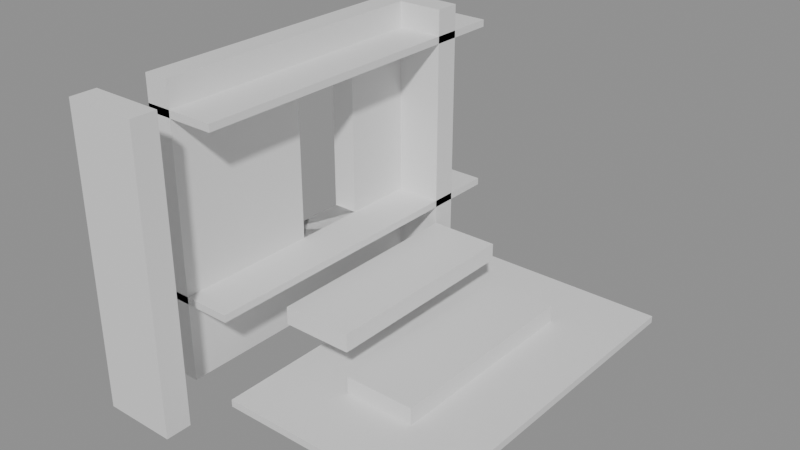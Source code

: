 # Source: building_lego.blend  (saved by Blender 5.0.119; exported with 4.5.12 LTS)
import bpy
from mathutils import Matrix  # noqa: F401  (used for matrix-valued properties, if any)

bpy.ops.wm.read_factory_settings(use_empty=True)
scene = bpy.context.scene
scene.name = 'Scene'

# ---- collections
col_01_paredes_externas = bpy.data.collections.new('01_Paredes_Externas'); scene.collection.children.link(col_01_paredes_externas)
col_03_pisos_escadas = bpy.data.collections.new('03_Pisos_Escadas'); scene.collection.children.link(col_03_pisos_escadas)

# ---- materials (node trees are filled in below, after node groups)
mat_mat_parede_externa = bpy.data.materials.new('Mat_Parede_Externa')
mat_mat_pisos = bpy.data.materials.new('Mat_Pisos')

# ---- material node trees
mat_mat_parede_externa.use_nodes = True; mat_mat_parede_externa.node_tree.nodes.clear()
_N = mat_mat_parede_externa.node_tree.nodes; _L = mat_mat_parede_externa.node_tree.links
n0 = _N.new('ShaderNodeBsdfPrincipled'); n0.name = 'BSDF - Pré-fundamentado'; n0.location = (-200, 100)
n1 = _N.new('ShaderNodeOutputMaterial'); n1.name = 'Saída de material'; n1.location = (200, 100)
_L.new(n0.outputs[0], n1.inputs[0])
n1.is_active_output = True
mat_mat_pisos.use_nodes = True; mat_mat_pisos.node_tree.nodes.clear()
_N = mat_mat_pisos.node_tree.nodes; _L = mat_mat_pisos.node_tree.links
n0 = _N.new('ShaderNodeBsdfPrincipled'); n0.name = 'BSDF - Pré-fundamentado'; n0.location = (-200, 100)
n1 = _N.new('ShaderNodeOutputMaterial'); n1.name = 'Saída de material'; n1.location = (200, 100)
_L.new(n0.outputs[0], n1.inputs[0])
n1.is_active_output = True

# ---- meshes
me_bloco_marble_wall_3632_3354_z8 = bpy.data.meshes.new('Bloco_marble_wall_3632_3354_z8')
me_bloco_marble_wall_3632_3354_z8.from_pydata([(-0.5, -0.175, -0.6), (0.5, -0.175, -0.6), (0.5, 0.175, -0.6), (-0.5, 0.175, -0.6), (-0.5, -0.175, 0.6), (0.5, -0.175, 0.6), (0.5, 0.175, 0.6), (-0.5, 0.175, 0.6)], [], [(0, 1, 2, 3), (4, 7, 6, 5), (0, 4, 5, 1), (2, 6, 7, 3), (0, 3, 7, 4), (1, 5, 6, 2)])
me_bloco_marble_wall_3632_3354_z8.materials.append(mat_mat_parede_externa)
me_bloco_marble_wall_3632_3354_z8.update()
me_bloco_marble_wall_3632_3354_z18 = bpy.data.meshes.new('Bloco_marble_wall_3632_3354_z18')
me_bloco_marble_wall_3632_3354_z18.from_pydata([(-0.5, -0.175, -1.2), (0.5, -0.175, -1.2), (0.5, 0.175, -1.2), (-0.5, 0.175, -1.2), (-0.5, -0.175, 1.2), (0.5, -0.175, 1.2), (0.5, 0.175, 1.2), (-0.5, 0.175, 1.2)], [], [(0, 1, 2, 3), (4, 7, 6, 5), (0, 4, 5, 1), (2, 6, 7, 3), (0, 3, 7, 4), (1, 5, 6, 2)])
me_bloco_marble_wall_3632_3354_z18.materials.append(mat_mat_parede_externa)
me_bloco_marble_wall_3632_3354_z18.update()
me_bloco_marble_wall_3632_3354_z38 = bpy.data.meshes.new('Bloco_marble_wall_3632_3354_z38')
me_bloco_marble_wall_3632_3354_z38.from_pydata([(-0.5, -0.175, -0.18), (0.5, -0.175, -0.18), (0.5, 0.175, -0.18), (-0.5, 0.175, -0.18), (-0.5, -0.175, 0.18), (0.5, -0.175, 0.18), (0.5, 0.175, 0.18), (-0.5, 0.175, 0.18)], [], [(0, 1, 2, 3), (4, 7, 6, 5), (0, 4, 5, 1), (2, 6, 7, 3), (0, 3, 7, 4), (1, 5, 6, 2)])
me_bloco_marble_wall_3632_3354_z38.materials.append(mat_mat_parede_externa)
me_bloco_marble_wall_3632_3354_z38.update()
me_bloco_marble_wall_3632_3359_z8 = bpy.data.meshes.new('Bloco_marble_wall_3632_3359_z8')
me_bloco_marble_wall_3632_3359_z8.from_pydata([(-0.5, -0.175, -0.6), (0.5, -0.175, -0.6), (0.5, 0.175, -0.6), (-0.5, 0.175, -0.6), (-0.5, -0.175, 0.6), (0.5, -0.175, 0.6), (0.5, 0.175, 0.6), (-0.5, 0.175, 0.6)], [], [(0, 1, 2, 3), (4, 7, 6, 5), (0, 4, 5, 1), (2, 6, 7, 3), (0, 3, 7, 4), (1, 5, 6, 2)])
me_bloco_marble_wall_3632_3359_z8.materials.append(mat_mat_parede_externa)
me_bloco_marble_wall_3632_3359_z8.update()
me_bloco_marble_wall_3632_3359_z18 = bpy.data.meshes.new('Bloco_marble_wall_3632_3359_z18')
me_bloco_marble_wall_3632_3359_z18.from_pydata([(-0.5, -0.175, -1.2), (0.5, -0.175, -1.2), (0.5, 0.175, -1.2), (-0.5, 0.175, -1.2), (-0.5, -0.175, 1.2), (0.5, -0.175, 1.2), (0.5, 0.175, 1.2), (-0.5, 0.175, 1.2)], [], [(0, 1, 2, 3), (4, 7, 6, 5), (0, 4, 5, 1), (2, 6, 7, 3), (0, 3, 7, 4), (1, 5, 6, 2)])
me_bloco_marble_wall_3632_3359_z18.materials.append(mat_mat_parede_externa)
me_bloco_marble_wall_3632_3359_z18.update()
me_bloco_marble_wall_3632_3359_z38 = bpy.data.meshes.new('Bloco_marble_wall_3632_3359_z38')
me_bloco_marble_wall_3632_3359_z38.from_pydata([(-0.5, -0.175, -0.18), (0.5, -0.175, -0.18), (0.5, 0.175, -0.18), (-0.5, 0.175, -0.18), (-0.5, -0.175, 0.18), (0.5, -0.175, 0.18), (0.5, 0.175, 0.18), (-0.5, 0.175, 0.18)], [], [(0, 1, 2, 3), (4, 7, 6, 5), (0, 4, 5, 1), (2, 6, 7, 3), (0, 3, 7, 4), (1, 5, 6, 2)])
me_bloco_marble_wall_3632_3359_z38.materials.append(mat_mat_parede_externa)
me_bloco_marble_wall_3632_3359_z38.update()
me_bloco_marble_wall_3632_3355_z8 = bpy.data.meshes.new('Bloco_marble_wall_3632_3355_z8')
me_bloco_marble_wall_3632_3355_z8.from_pydata([(-0.175, -0.5, -0.6), (0.175, -0.5, -0.6), (0.175, 0.5, -0.6), (-0.175, 0.5, -0.6), (-0.175, -0.5, 0.6), (0.175, -0.5, 0.6), (0.175, 0.5, 0.6), (-0.175, 0.5, 0.6)], [], [(0, 1, 2, 3), (4, 7, 6, 5), (0, 4, 5, 1), (2, 6, 7, 3), (0, 3, 7, 4), (1, 5, 6, 2)])
me_bloco_marble_wall_3632_3355_z8.materials.append(mat_mat_parede_externa)
me_bloco_marble_wall_3632_3355_z8.update()
me_bloco_marble_wall_3632_3355_z18 = bpy.data.meshes.new('Bloco_marble_wall_3632_3355_z18')
me_bloco_marble_wall_3632_3355_z18.from_pydata([(-0.175, -0.5, -1.2), (0.175, -0.5, -1.2), (0.175, 0.5, -1.2), (-0.175, 0.5, -1.2), (-0.175, -0.5, 1.2), (0.175, -0.5, 1.2), (0.175, 0.5, 1.2), (-0.175, 0.5, 1.2)], [], [(0, 1, 2, 3), (4, 7, 6, 5), (0, 4, 5, 1), (2, 6, 7, 3), (0, 3, 7, 4), (1, 5, 6, 2)])
me_bloco_marble_wall_3632_3355_z18.materials.append(mat_mat_parede_externa)
me_bloco_marble_wall_3632_3355_z18.update()
me_bloco_marble_wall_3632_3355_z38 = bpy.data.meshes.new('Bloco_marble_wall_3632_3355_z38')
me_bloco_marble_wall_3632_3355_z38.from_pydata([(-0.175, -0.5, -0.18), (0.175, -0.5, -0.18), (0.175, 0.5, -0.18), (-0.175, 0.5, -0.18), (-0.175, -0.5, 0.18), (0.175, -0.5, 0.18), (0.175, 0.5, 0.18), (-0.175, 0.5, 0.18)], [], [(0, 1, 2, 3), (4, 7, 6, 5), (0, 4, 5, 1), (2, 6, 7, 3), (0, 3, 7, 4), (1, 5, 6, 2)])
me_bloco_marble_wall_3632_3355_z38.materials.append(mat_mat_parede_externa)
me_bloco_marble_wall_3632_3355_z38.update()
me_bloco_marble_wall_3632_3356_z8 = bpy.data.meshes.new('Bloco_marble_wall_3632_3356_z8')
me_bloco_marble_wall_3632_3356_z8.from_pydata([(-0.175, -0.5, -0.6), (0.175, -0.5, -0.6), (0.175, 0.5, -0.6), (-0.175, 0.5, -0.6), (-0.175, -0.5, 0.6), (0.175, -0.5, 0.6), (0.175, 0.5, 0.6), (-0.175, 0.5, 0.6)], [], [(0, 1, 2, 3), (4, 7, 6, 5), (0, 4, 5, 1), (2, 6, 7, 3), (0, 3, 7, 4), (1, 5, 6, 2)])
me_bloco_marble_wall_3632_3356_z8.materials.append(mat_mat_parede_externa)
me_bloco_marble_wall_3632_3356_z8.update()
me_bloco_marble_arch_3632_3356_z18 = bpy.data.meshes.new('Bloco_marble_arch_3632_3356_z18')
me_bloco_marble_arch_3632_3356_z18.from_pydata([(-0.175, -0.5, -1.2), (0.175, -0.5, -1.2), (0.175, 0.5, -1.2), (-0.175, 0.5, -1.2), (-0.175, -0.5, 1.2), (0.175, -0.5, 1.2), (0.175, 0.5, 1.2), (-0.175, 0.5, 1.2)], [], [(0, 1, 2, 3), (4, 7, 6, 5), (0, 4, 5, 1), (2, 6, 7, 3), (0, 3, 7, 4), (1, 5, 6, 2)])
me_bloco_marble_arch_3632_3356_z18.materials.append(mat_mat_parede_externa)
me_bloco_marble_arch_3632_3356_z18.update()
me_bloco_marble_wall_3632_3356_z38 = bpy.data.meshes.new('Bloco_marble_wall_3632_3356_z38')
me_bloco_marble_wall_3632_3356_z38.from_pydata([(-0.175, -0.5, -0.18), (0.175, -0.5, -0.18), (0.175, 0.5, -0.18), (-0.175, 0.5, -0.18), (-0.175, -0.5, 0.18), (0.175, -0.5, 0.18), (0.175, 0.5, 0.18), (-0.175, 0.5, 0.18)], [], [(0, 1, 2, 3), (4, 7, 6, 5), (0, 4, 5, 1), (2, 6, 7, 3), (0, 3, 7, 4), (1, 5, 6, 2)])
me_bloco_marble_wall_3632_3356_z38.materials.append(mat_mat_parede_externa)
me_bloco_marble_wall_3632_3356_z38.update()
me_bloco_marble_wall_3632_3357_z8 = bpy.data.meshes.new('Bloco_marble_wall_3632_3357_z8')
me_bloco_marble_wall_3632_3357_z8.from_pydata([(-0.175, -0.5, -0.6), (0.175, -0.5, -0.6), (0.175, 0.5, -0.6), (-0.175, 0.5, -0.6), (-0.175, -0.5, 0.6), (0.175, -0.5, 0.6), (0.175, 0.5, 0.6), (-0.175, 0.5, 0.6)], [], [(0, 1, 2, 3), (4, 7, 6, 5), (0, 4, 5, 1), (2, 6, 7, 3), (0, 3, 7, 4), (1, 5, 6, 2)])
me_bloco_marble_wall_3632_3357_z8.materials.append(mat_mat_parede_externa)
me_bloco_marble_wall_3632_3357_z8.update()
me_bloco_marble_wall_3632_3357_z38 = bpy.data.meshes.new('Bloco_marble_wall_3632_3357_z38')
me_bloco_marble_wall_3632_3357_z38.from_pydata([(-0.175, -0.5, -0.18), (0.175, -0.5, -0.18), (0.175, 0.5, -0.18), (-0.175, 0.5, -0.18), (-0.175, -0.5, 0.18), (0.175, -0.5, 0.18), (0.175, 0.5, 0.18), (-0.175, 0.5, 0.18)], [], [(0, 1, 2, 3), (4, 7, 6, 5), (0, 4, 5, 1), (2, 6, 7, 3), (0, 3, 7, 4), (1, 5, 6, 2)])
me_bloco_marble_wall_3632_3357_z38.materials.append(mat_mat_parede_externa)
me_bloco_marble_wall_3632_3357_z38.update()
me_bloco_marble_wall_3632_3358_z8 = bpy.data.meshes.new('Bloco_marble_wall_3632_3358_z8')
me_bloco_marble_wall_3632_3358_z8.from_pydata([(-0.175, -0.5, -0.6), (0.175, -0.5, -0.6), (0.175, 0.5, -0.6), (-0.175, 0.5, -0.6), (-0.175, -0.5, 0.6), (0.175, -0.5, 0.6), (0.175, 0.5, 0.6), (-0.175, 0.5, 0.6)], [], [(0, 1, 2, 3), (4, 7, 6, 5), (0, 4, 5, 1), (2, 6, 7, 3), (0, 3, 7, 4), (1, 5, 6, 2)])
me_bloco_marble_wall_3632_3358_z8.materials.append(mat_mat_parede_externa)
me_bloco_marble_wall_3632_3358_z8.update()
me_bloco_marble_arch_3632_3358_z18 = bpy.data.meshes.new('Bloco_marble_arch_3632_3358_z18')
me_bloco_marble_arch_3632_3358_z18.from_pydata([(-0.175, -0.5, -1.2), (0.175, -0.5, -1.2), (0.175, 0.5, -1.2), (-0.175, 0.5, -1.2), (-0.175, -0.5, 1.2), (0.175, -0.5, 1.2), (0.175, 0.5, 1.2), (-0.175, 0.5, 1.2)], [], [(0, 1, 2, 3), (4, 7, 6, 5), (0, 4, 5, 1), (2, 6, 7, 3), (0, 3, 7, 4), (1, 5, 6, 2)])
me_bloco_marble_arch_3632_3358_z18.materials.append(mat_mat_parede_externa)
me_bloco_marble_arch_3632_3358_z18.update()
me_bloco_marble_wall_3632_3358_z38 = bpy.data.meshes.new('Bloco_marble_wall_3632_3358_z38')
me_bloco_marble_wall_3632_3358_z38.from_pydata([(-0.175, -0.5, -0.18), (0.175, -0.5, -0.18), (0.175, 0.5, -0.18), (-0.175, 0.5, -0.18), (-0.175, -0.5, 0.18), (0.175, -0.5, 0.18), (0.175, 0.5, 0.18), (-0.175, 0.5, 0.18)], [], [(0, 1, 2, 3), (4, 7, 6, 5), (0, 4, 5, 1), (2, 6, 7, 3), (0, 3, 7, 4), (1, 5, 6, 2)])
me_bloco_marble_wall_3632_3358_z38.materials.append(mat_mat_parede_externa)
me_bloco_marble_wall_3632_3358_z38.update()
me_piso_marble_roof_3632_3355_z38 = bpy.data.meshes.new('Piso_marble_roof_3632_3355_z38')
me_piso_marble_roof_3632_3355_z38.from_pydata([(-0.5, -0.5, -0.05), (0.5, -0.5, -0.05), (0.5, 0.5, -0.05), (-0.5, 0.5, -0.05), (-0.5, -0.5, 0.05), (0.5, -0.5, 0.05), (0.5, 0.5, 0.05), (-0.5, 0.5, 0.05)], [], [(0, 1, 2, 3), (4, 7, 6, 5), (0, 4, 5, 1), (2, 6, 7, 3), (0, 3, 7, 4), (1, 5, 6, 2)])
me_piso_marble_roof_3632_3355_z38.materials.append(mat_mat_pisos)
me_piso_marble_roof_3632_3355_z38.update()
me_piso_marble_floor_3632_3355_z18 = bpy.data.meshes.new('Piso_marble_floor_3632_3355_z18')
me_piso_marble_floor_3632_3355_z18.from_pydata([(-0.5, -0.5, -0.05), (0.5, -0.5, -0.05), (0.5, 0.5, -0.05), (-0.5, 0.5, -0.05), (-0.5, -0.5, 0.05), (0.5, -0.5, 0.05), (0.5, 0.5, 0.05), (-0.5, 0.5, 0.05)], [], [(0, 1, 2, 3), (4, 7, 6, 5), (0, 4, 5, 1), (2, 6, 7, 3), (0, 3, 7, 4), (1, 5, 6, 2)])
me_piso_marble_floor_3632_3355_z18.materials.append(mat_mat_pisos)
me_piso_marble_floor_3632_3355_z18.update()
me_piso_stone_pavers_dark_3633_3355_z8 = bpy.data.meshes.new('Piso_stone_pavers_dark_3633_3355_z8')
me_piso_stone_pavers_dark_3633_3355_z8.from_pydata([(-0.5, -0.5, -0.05), (0.5, -0.5, -0.05), (0.5, 0.5, -0.05), (-0.5, 0.5, -0.05), (-0.5, -0.5, 0.05), (0.5, -0.5, 0.05), (0.5, 0.5, 0.05), (-0.5, 0.5, 0.05)], [], [(0, 1, 2, 3), (4, 7, 6, 5), (0, 4, 5, 1), (2, 6, 7, 3), (0, 3, 7, 4), (1, 5, 6, 2)])
me_piso_stone_pavers_dark_3633_3355_z8.materials.append(mat_mat_pisos)
me_piso_stone_pavers_dark_3633_3355_z8.update()
me_piso_stone_pavers_dark_3634_3355_z8 = bpy.data.meshes.new('Piso_stone_pavers_dark_3634_3355_z8')
me_piso_stone_pavers_dark_3634_3355_z8.from_pydata([(-0.5, -0.5, -0.05), (0.5, -0.5, -0.05), (0.5, 0.5, -0.05), (-0.5, 0.5, -0.05), (-0.5, -0.5, 0.05), (0.5, -0.5, 0.05), (0.5, 0.5, 0.05), (-0.5, 0.5, 0.05)], [], [(0, 1, 2, 3), (4, 7, 6, 5), (0, 4, 5, 1), (2, 6, 7, 3), (0, 3, 7, 4), (1, 5, 6, 2)])
me_piso_stone_pavers_dark_3634_3355_z8.materials.append(mat_mat_pisos)
me_piso_stone_pavers_dark_3634_3355_z8.update()
me_piso_stone_pavers_dark_3635_3355_z8 = bpy.data.meshes.new('Piso_stone_pavers_dark_3635_3355_z8')
me_piso_stone_pavers_dark_3635_3355_z8.from_pydata([(-0.5, -0.5, -0.05), (0.5, -0.5, -0.05), (0.5, 0.5, -0.05), (-0.5, 0.5, -0.05), (-0.5, -0.5, 0.05), (0.5, -0.5, 0.05), (0.5, 0.5, 0.05), (-0.5, 0.5, 0.05)], [], [(0, 1, 2, 3), (4, 7, 6, 5), (0, 4, 5, 1), (2, 6, 7, 3), (0, 3, 7, 4), (1, 5, 6, 2)])
me_piso_stone_pavers_dark_3635_3355_z8.materials.append(mat_mat_pisos)
me_piso_stone_pavers_dark_3635_3355_z8.update()
me_piso_marble_roof_3632_3356_z38 = bpy.data.meshes.new('Piso_marble_roof_3632_3356_z38')
me_piso_marble_roof_3632_3356_z38.from_pydata([(-0.5, -0.5, -0.05), (0.5, -0.5, -0.05), (0.5, 0.5, -0.05), (-0.5, 0.5, -0.05), (-0.5, -0.5, 0.05), (0.5, -0.5, 0.05), (0.5, 0.5, 0.05), (-0.5, 0.5, 0.05)], [], [(0, 1, 2, 3), (4, 7, 6, 5), (0, 4, 5, 1), (2, 6, 7, 3), (0, 3, 7, 4), (1, 5, 6, 2)])
me_piso_marble_roof_3632_3356_z38.materials.append(mat_mat_pisos)
me_piso_marble_roof_3632_3356_z38.update()
me_piso_marble_floor_3632_3356_z18 = bpy.data.meshes.new('Piso_marble_floor_3632_3356_z18')
me_piso_marble_floor_3632_3356_z18.from_pydata([(-0.5, -0.5, -0.05), (0.5, -0.5, -0.05), (0.5, 0.5, -0.05), (-0.5, 0.5, -0.05), (-0.5, -0.5, 0.05), (0.5, -0.5, 0.05), (0.5, 0.5, 0.05), (-0.5, 0.5, 0.05)], [], [(0, 1, 2, 3), (4, 7, 6, 5), (0, 4, 5, 1), (2, 6, 7, 3), (0, 3, 7, 4), (1, 5, 6, 2)])
me_piso_marble_floor_3632_3356_z18.materials.append(mat_mat_pisos)
me_piso_marble_floor_3632_3356_z18.update()
me_piso_marble_3633_3356_z8 = bpy.data.meshes.new('Piso_marble_3633_3356_z8')
me_piso_marble_3633_3356_z8.from_pydata([(-0.5, -0.5, -0.05), (0.5, -0.5, -0.05), (0.5, 0.5, -0.05), (-0.5, 0.5, -0.05), (-0.5, -0.5, 0.05), (0.5, -0.5, 0.05), (0.5, 0.5, 0.05), (-0.5, 0.5, 0.05)], [], [(0, 1, 2, 3), (4, 7, 6, 5), (0, 4, 5, 1), (2, 6, 7, 3), (0, 3, 7, 4), (1, 5, 6, 2)])
me_piso_marble_3633_3356_z8.materials.append(mat_mat_pisos)
me_piso_marble_3633_3356_z8.update()
me_piso_stone_pavers_dark_3635_3356_z8 = bpy.data.meshes.new('Piso_stone_pavers_dark_3635_3356_z8')
me_piso_stone_pavers_dark_3635_3356_z8.from_pydata([(-0.5, -0.5, -0.05), (0.5, -0.5, -0.05), (0.5, 0.5, -0.05), (-0.5, 0.5, -0.05), (-0.5, -0.5, 0.05), (0.5, -0.5, 0.05), (0.5, 0.5, 0.05), (-0.5, 0.5, 0.05)], [], [(0, 1, 2, 3), (4, 7, 6, 5), (0, 4, 5, 1), (2, 6, 7, 3), (0, 3, 7, 4), (1, 5, 6, 2)])
me_piso_stone_pavers_dark_3635_3356_z8.materials.append(mat_mat_pisos)
me_piso_stone_pavers_dark_3635_3356_z8.update()
me_piso_marble_roof_3632_3357_z38 = bpy.data.meshes.new('Piso_marble_roof_3632_3357_z38')
me_piso_marble_roof_3632_3357_z38.from_pydata([(-0.5, -0.5, -0.05), (0.5, -0.5, -0.05), (0.5, 0.5, -0.05), (-0.5, 0.5, -0.05), (-0.5, -0.5, 0.05), (0.5, -0.5, 0.05), (0.5, 0.5, 0.05), (-0.5, 0.5, 0.05)], [], [(0, 1, 2, 3), (4, 7, 6, 5), (0, 4, 5, 1), (2, 6, 7, 3), (0, 3, 7, 4), (1, 5, 6, 2)])
me_piso_marble_roof_3632_3357_z38.materials.append(mat_mat_pisos)
me_piso_marble_roof_3632_3357_z38.update()
me_piso_marble_floor_3632_3357_z18 = bpy.data.meshes.new('Piso_marble_floor_3632_3357_z18')
me_piso_marble_floor_3632_3357_z18.from_pydata([(-0.5, -0.5, -0.05), (0.5, -0.5, -0.05), (0.5, 0.5, -0.05), (-0.5, 0.5, -0.05), (-0.5, -0.5, 0.05), (0.5, -0.5, 0.05), (0.5, 0.5, 0.05), (-0.5, 0.5, 0.05)], [], [(0, 1, 2, 3), (4, 7, 6, 5), (0, 4, 5, 1), (2, 6, 7, 3), (0, 3, 7, 4), (1, 5, 6, 2)])
me_piso_marble_floor_3632_3357_z18.materials.append(mat_mat_pisos)
me_piso_marble_floor_3632_3357_z18.update()
me_piso_marble_3633_3357_z8 = bpy.data.meshes.new('Piso_marble_3633_3357_z8')
me_piso_marble_3633_3357_z8.from_pydata([(-0.5, -0.5, -0.05), (0.5, -0.5, -0.05), (0.5, 0.5, -0.05), (-0.5, 0.5, -0.05), (-0.5, -0.5, 0.05), (0.5, -0.5, 0.05), (0.5, 0.5, 0.05), (-0.5, 0.5, 0.05)], [], [(0, 1, 2, 3), (4, 7, 6, 5), (0, 4, 5, 1), (2, 6, 7, 3), (0, 3, 7, 4), (1, 5, 6, 2)])
me_piso_marble_3633_3357_z8.materials.append(mat_mat_pisos)
me_piso_marble_3633_3357_z8.update()
me_piso_stone_pavers_dark_3635_3357_z8 = bpy.data.meshes.new('Piso_stone_pavers_dark_3635_3357_z8')
me_piso_stone_pavers_dark_3635_3357_z8.from_pydata([(-0.5, -0.5, -0.05), (0.5, -0.5, -0.05), (0.5, 0.5, -0.05), (-0.5, 0.5, -0.05), (-0.5, -0.5, 0.05), (0.5, -0.5, 0.05), (0.5, 0.5, 0.05), (-0.5, 0.5, 0.05)], [], [(0, 1, 2, 3), (4, 7, 6, 5), (0, 4, 5, 1), (2, 6, 7, 3), (0, 3, 7, 4), (1, 5, 6, 2)])
me_piso_stone_pavers_dark_3635_3357_z8.materials.append(mat_mat_pisos)
me_piso_stone_pavers_dark_3635_3357_z8.update()
me_piso_marble_roof_3632_3358_z38 = bpy.data.meshes.new('Piso_marble_roof_3632_3358_z38')
me_piso_marble_roof_3632_3358_z38.from_pydata([(-0.5, -0.5, -0.05), (0.5, -0.5, -0.05), (0.5, 0.5, -0.05), (-0.5, 0.5, -0.05), (-0.5, -0.5, 0.05), (0.5, -0.5, 0.05), (0.5, 0.5, 0.05), (-0.5, 0.5, 0.05)], [], [(0, 1, 2, 3), (4, 7, 6, 5), (0, 4, 5, 1), (2, 6, 7, 3), (0, 3, 7, 4), (1, 5, 6, 2)])
me_piso_marble_roof_3632_3358_z38.materials.append(mat_mat_pisos)
me_piso_marble_roof_3632_3358_z38.update()
me_piso_marble_floor_3632_3358_z18 = bpy.data.meshes.new('Piso_marble_floor_3632_3358_z18')
me_piso_marble_floor_3632_3358_z18.from_pydata([(-0.5, -0.5, -0.05), (0.5, -0.5, -0.05), (0.5, 0.5, -0.05), (-0.5, 0.5, -0.05), (-0.5, -0.5, 0.05), (0.5, -0.5, 0.05), (0.5, 0.5, 0.05), (-0.5, 0.5, 0.05)], [], [(0, 1, 2, 3), (4, 7, 6, 5), (0, 4, 5, 1), (2, 6, 7, 3), (0, 3, 7, 4), (1, 5, 6, 2)])
me_piso_marble_floor_3632_3358_z18.materials.append(mat_mat_pisos)
me_piso_marble_floor_3632_3358_z18.update()
me_piso_marble_3633_3358_z8 = bpy.data.meshes.new('Piso_marble_3633_3358_z8')
me_piso_marble_3633_3358_z8.from_pydata([(-0.5, -0.5, -0.05), (0.5, -0.5, -0.05), (0.5, 0.5, -0.05), (-0.5, 0.5, -0.05), (-0.5, -0.5, 0.05), (0.5, -0.5, 0.05), (0.5, 0.5, 0.05), (-0.5, 0.5, 0.05)], [], [(0, 1, 2, 3), (4, 7, 6, 5), (0, 4, 5, 1), (2, 6, 7, 3), (0, 3, 7, 4), (1, 5, 6, 2)])
me_piso_marble_3633_3358_z8.materials.append(mat_mat_pisos)
me_piso_marble_3633_3358_z8.update()
me_piso_stone_pavers_dark_3635_3358_z8 = bpy.data.meshes.new('Piso_stone_pavers_dark_3635_3358_z8')
me_piso_stone_pavers_dark_3635_3358_z8.from_pydata([(-0.5, -0.5, -0.05), (0.5, -0.5, -0.05), (0.5, 0.5, -0.05), (-0.5, 0.5, -0.05), (-0.5, -0.5, 0.05), (0.5, -0.5, 0.05), (0.5, 0.5, 0.05), (-0.5, 0.5, 0.05)], [], [(0, 1, 2, 3), (4, 7, 6, 5), (0, 4, 5, 1), (2, 6, 7, 3), (0, 3, 7, 4), (1, 5, 6, 2)])
me_piso_stone_pavers_dark_3635_3358_z8.materials.append(mat_mat_pisos)
me_piso_stone_pavers_dark_3635_3358_z8.update()
me_piso_marble_roof_3632_3359_z38 = bpy.data.meshes.new('Piso_marble_roof_3632_3359_z38')
me_piso_marble_roof_3632_3359_z38.from_pydata([(-0.5, -0.5, -0.05), (0.5, -0.5, -0.05), (0.5, 0.5, -0.05), (-0.5, 0.5, -0.05), (-0.5, -0.5, 0.05), (0.5, -0.5, 0.05), (0.5, 0.5, 0.05), (-0.5, 0.5, 0.05)], [], [(0, 1, 2, 3), (4, 7, 6, 5), (0, 4, 5, 1), (2, 6, 7, 3), (0, 3, 7, 4), (1, 5, 6, 2)])
me_piso_marble_roof_3632_3359_z38.materials.append(mat_mat_pisos)
me_piso_marble_roof_3632_3359_z38.update()
me_piso_marble_floor_3632_3359_z18 = bpy.data.meshes.new('Piso_marble_floor_3632_3359_z18')
me_piso_marble_floor_3632_3359_z18.from_pydata([(-0.5, -0.5, -0.05), (0.5, -0.5, -0.05), (0.5, 0.5, -0.05), (-0.5, 0.5, -0.05), (-0.5, -0.5, 0.05), (0.5, -0.5, 0.05), (0.5, 0.5, 0.05), (-0.5, 0.5, 0.05)], [], [(0, 1, 2, 3), (4, 7, 6, 5), (0, 4, 5, 1), (2, 6, 7, 3), (0, 3, 7, 4), (1, 5, 6, 2)])
me_piso_marble_floor_3632_3359_z18.materials.append(mat_mat_pisos)
me_piso_marble_floor_3632_3359_z18.update()
me_piso_stone_pavers_dark_3633_3359_z8 = bpy.data.meshes.new('Piso_stone_pavers_dark_3633_3359_z8')
me_piso_stone_pavers_dark_3633_3359_z8.from_pydata([(-0.5, -0.5, -0.05), (0.5, -0.5, -0.05), (0.5, 0.5, -0.05), (-0.5, 0.5, -0.05), (-0.5, -0.5, 0.05), (0.5, -0.5, 0.05), (0.5, 0.5, 0.05), (-0.5, 0.5, 0.05)], [], [(0, 1, 2, 3), (4, 7, 6, 5), (0, 4, 5, 1), (2, 6, 7, 3), (0, 3, 7, 4), (1, 5, 6, 2)])
me_piso_stone_pavers_dark_3633_3359_z8.materials.append(mat_mat_pisos)
me_piso_stone_pavers_dark_3633_3359_z8.update()
me_piso_stone_pavers_dark_3634_3359_z8 = bpy.data.meshes.new('Piso_stone_pavers_dark_3634_3359_z8')
me_piso_stone_pavers_dark_3634_3359_z8.from_pydata([(-0.5, -0.5, -0.05), (0.5, -0.5, -0.05), (0.5, 0.5, -0.05), (-0.5, 0.5, -0.05), (-0.5, -0.5, 0.05), (0.5, -0.5, 0.05), (0.5, 0.5, 0.05), (-0.5, 0.5, 0.05)], [], [(0, 1, 2, 3), (4, 7, 6, 5), (0, 4, 5, 1), (2, 6, 7, 3), (0, 3, 7, 4), (1, 5, 6, 2)])
me_piso_stone_pavers_dark_3634_3359_z8.materials.append(mat_mat_pisos)
me_piso_stone_pavers_dark_3634_3359_z8.update()
me_piso_stone_pavers_dark_3635_3359_z8 = bpy.data.meshes.new('Piso_stone_pavers_dark_3635_3359_z8')
me_piso_stone_pavers_dark_3635_3359_z8.from_pydata([(-0.5, -0.5, -0.05), (0.5, -0.5, -0.05), (0.5, 0.5, -0.05), (-0.5, 0.5, -0.05), (-0.5, -0.5, 0.05), (0.5, -0.5, 0.05), (0.5, 0.5, 0.05), (-0.5, 0.5, 0.05)], [], [(0, 1, 2, 3), (4, 7, 6, 5), (0, 4, 5, 1), (2, 6, 7, 3), (0, 3, 7, 4), (1, 5, 6, 2)])
me_piso_stone_pavers_dark_3635_3359_z8.materials.append(mat_mat_pisos)
me_piso_stone_pavers_dark_3635_3359_z8.update()
me_degrau_3633_3356_z13 = bpy.data.meshes.new('Degrau_3633_3356_z13')
me_degrau_3633_3356_z13.from_pydata([(-0.5, -0.5, -0.125), (0.5, -0.5, -0.125), (0.5, 0.5, -0.125), (-0.5, 0.5, -0.125), (-0.5, -0.5, 0.125), (0.5, -0.5, 0.125), (0.5, 0.5, 0.125), (-0.5, 0.5, 0.125)], [], [(0, 1, 2, 3), (4, 7, 6, 5), (0, 4, 5, 1), (2, 6, 7, 3), (0, 3, 7, 4), (1, 5, 6, 2)])
me_degrau_3633_3356_z13.materials.append(mat_mat_pisos)
me_degrau_3633_3356_z13.update()
me_degrau_3634_3356_z8 = bpy.data.meshes.new('Degrau_3634_3356_z8')
me_degrau_3634_3356_z8.from_pydata([(-0.5, -0.5, -0.125), (0.5, -0.5, -0.125), (0.5, 0.5, -0.125), (-0.5, 0.5, -0.125), (-0.5, -0.5, 0.125), (0.5, -0.5, 0.125), (0.5, 0.5, 0.125), (-0.5, 0.5, 0.125)], [], [(0, 1, 2, 3), (4, 7, 6, 5), (0, 4, 5, 1), (2, 6, 7, 3), (0, 3, 7, 4), (1, 5, 6, 2)])
me_degrau_3634_3356_z8.materials.append(mat_mat_pisos)
me_degrau_3634_3356_z8.update()
me_degrau_3633_3357_z13 = bpy.data.meshes.new('Degrau_3633_3357_z13')
me_degrau_3633_3357_z13.from_pydata([(-0.5, -0.5, -0.125), (0.5, -0.5, -0.125), (0.5, 0.5, -0.125), (-0.5, 0.5, -0.125), (-0.5, -0.5, 0.125), (0.5, -0.5, 0.125), (0.5, 0.5, 0.125), (-0.5, 0.5, 0.125)], [], [(0, 1, 2, 3), (4, 7, 6, 5), (0, 4, 5, 1), (2, 6, 7, 3), (0, 3, 7, 4), (1, 5, 6, 2)])
me_degrau_3633_3357_z13.materials.append(mat_mat_pisos)
me_degrau_3633_3357_z13.update()
me_degrau_3634_3357_z8 = bpy.data.meshes.new('Degrau_3634_3357_z8')
me_degrau_3634_3357_z8.from_pydata([(-0.5, -0.5, -0.125), (0.5, -0.5, -0.125), (0.5, 0.5, -0.125), (-0.5, 0.5, -0.125), (-0.5, -0.5, 0.125), (0.5, -0.5, 0.125), (0.5, 0.5, 0.125), (-0.5, 0.5, 0.125)], [], [(0, 1, 2, 3), (4, 7, 6, 5), (0, 4, 5, 1), (2, 6, 7, 3), (0, 3, 7, 4), (1, 5, 6, 2)])
me_degrau_3634_3357_z8.materials.append(mat_mat_pisos)
me_degrau_3634_3357_z8.update()
me_degrau_3633_3358_z13 = bpy.data.meshes.new('Degrau_3633_3358_z13')
me_degrau_3633_3358_z13.from_pydata([(-0.5, -0.5, -0.125), (0.5, -0.5, -0.125), (0.5, 0.5, -0.125), (-0.5, 0.5, -0.125), (-0.5, -0.5, 0.125), (0.5, -0.5, 0.125), (0.5, 0.5, 0.125), (-0.5, 0.5, 0.125)], [], [(0, 1, 2, 3), (4, 7, 6, 5), (0, 4, 5, 1), (2, 6, 7, 3), (0, 3, 7, 4), (1, 5, 6, 2)])
me_degrau_3633_3358_z13.materials.append(mat_mat_pisos)
me_degrau_3633_3358_z13.update()
me_degrau_3634_3358_z8 = bpy.data.meshes.new('Degrau_3634_3358_z8')
me_degrau_3634_3358_z8.from_pydata([(-0.5, -0.5, -0.125), (0.5, -0.5, -0.125), (0.5, 0.5, -0.125), (-0.5, 0.5, -0.125), (-0.5, -0.5, 0.125), (0.5, -0.5, 0.125), (0.5, 0.5, 0.125), (-0.5, 0.5, 0.125)], [], [(0, 1, 2, 3), (4, 7, 6, 5), (0, 4, 5, 1), (2, 6, 7, 3), (0, 3, 7, 4), (1, 5, 6, 2)])
me_degrau_3634_3358_z8.materials.append(mat_mat_pisos)
me_degrau_3634_3358_z8.update()

# ---- objects
ob_parede_externa_norte_y3354_x3632_3632 = bpy.data.objects.new('Parede_Externa_Norte_Y3354_X3632_3632', None)
ob_bloco_marble_wall_3632_3354_z8 = bpy.data.objects.new('Bloco_marble_wall_3632_3354_z8', me_bloco_marble_wall_3632_3354_z8)
ob_bloco_marble_wall_3632_3354_z18 = bpy.data.objects.new('Bloco_marble_wall_3632_3354_z18', me_bloco_marble_wall_3632_3354_z18)
ob_bloco_marble_wall_3632_3354_z38 = bpy.data.objects.new('Bloco_marble_wall_3632_3354_z38', me_bloco_marble_wall_3632_3354_z38)
ob_parede_externa_sul_y3359_x3632_3632 = bpy.data.objects.new('Parede_Externa_Sul_Y3359_X3632_3632', None)
ob_bloco_marble_wall_3632_3359_z8 = bpy.data.objects.new('Bloco_marble_wall_3632_3359_z8', me_bloco_marble_wall_3632_3359_z8)
ob_bloco_marble_wall_3632_3359_z18 = bpy.data.objects.new('Bloco_marble_wall_3632_3359_z18', me_bloco_marble_wall_3632_3359_z18)
ob_bloco_marble_wall_3632_3359_z38 = bpy.data.objects.new('Bloco_marble_wall_3632_3359_z38', me_bloco_marble_wall_3632_3359_z38)
ob_parede_externa_oeste_x3632_y3355_3358 = bpy.data.objects.new('Parede_Externa_Oeste_X3632_Y3355_3358', None)
ob_bloco_marble_wall_3632_3355_z8 = bpy.data.objects.new('Bloco_marble_wall_3632_3355_z8', me_bloco_marble_wall_3632_3355_z8)
ob_bloco_marble_wall_3632_3355_z18 = bpy.data.objects.new('Bloco_marble_wall_3632_3355_z18', me_bloco_marble_wall_3632_3355_z18)
ob_bloco_marble_wall_3632_3355_z38 = bpy.data.objects.new('Bloco_marble_wall_3632_3355_z38', me_bloco_marble_wall_3632_3355_z38)
ob_bloco_marble_wall_3632_3356_z8 = bpy.data.objects.new('Bloco_marble_wall_3632_3356_z8', me_bloco_marble_wall_3632_3356_z8)
ob_bloco_marble_arch_3632_3356_z18 = bpy.data.objects.new('Bloco_marble_arch_3632_3356_z18', me_bloco_marble_arch_3632_3356_z18)
ob_bloco_marble_wall_3632_3356_z38 = bpy.data.objects.new('Bloco_marble_wall_3632_3356_z38', me_bloco_marble_wall_3632_3356_z38)
ob_bloco_marble_wall_3632_3357_z8 = bpy.data.objects.new('Bloco_marble_wall_3632_3357_z8', me_bloco_marble_wall_3632_3357_z8)
ob_bloco_marble_wall_3632_3357_z38 = bpy.data.objects.new('Bloco_marble_wall_3632_3357_z38', me_bloco_marble_wall_3632_3357_z38)
ob_bloco_marble_wall_3632_3358_z8 = bpy.data.objects.new('Bloco_marble_wall_3632_3358_z8', me_bloco_marble_wall_3632_3358_z8)
ob_bloco_marble_arch_3632_3358_z18 = bpy.data.objects.new('Bloco_marble_arch_3632_3358_z18', me_bloco_marble_arch_3632_3358_z18)
ob_bloco_marble_wall_3632_3358_z38 = bpy.data.objects.new('Bloco_marble_wall_3632_3358_z38', me_bloco_marble_wall_3632_3358_z38)
ob_pisos_lajes = bpy.data.objects.new('Pisos_Lajes', None)
ob_piso_marble_roof_3632_3355_z38 = bpy.data.objects.new('Piso_marble_roof_3632_3355_z38', me_piso_marble_roof_3632_3355_z38)
ob_piso_marble_floor_3632_3355_z18 = bpy.data.objects.new('Piso_marble_floor_3632_3355_z18', me_piso_marble_floor_3632_3355_z18)
ob_piso_stone_pavers_dark_3633_3355_z8 = bpy.data.objects.new('Piso_stone_pavers_dark_3633_3355_z8', me_piso_stone_pavers_dark_3633_3355_z8)
ob_piso_stone_pavers_dark_3634_3355_z8 = bpy.data.objects.new('Piso_stone_pavers_dark_3634_3355_z8', me_piso_stone_pavers_dark_3634_3355_z8)
ob_piso_stone_pavers_dark_3635_3355_z8 = bpy.data.objects.new('Piso_stone_pavers_dark_3635_3355_z8', me_piso_stone_pavers_dark_3635_3355_z8)
ob_piso_marble_roof_3632_3356_z38 = bpy.data.objects.new('Piso_marble_roof_3632_3356_z38', me_piso_marble_roof_3632_3356_z38)
ob_piso_marble_floor_3632_3356_z18 = bpy.data.objects.new('Piso_marble_floor_3632_3356_z18', me_piso_marble_floor_3632_3356_z18)
ob_piso_marble_3633_3356_z8 = bpy.data.objects.new('Piso_marble_3633_3356_z8', me_piso_marble_3633_3356_z8)
ob_piso_stone_pavers_dark_3635_3356_z8 = bpy.data.objects.new('Piso_stone_pavers_dark_3635_3356_z8', me_piso_stone_pavers_dark_3635_3356_z8)
ob_piso_marble_roof_3632_3357_z38 = bpy.data.objects.new('Piso_marble_roof_3632_3357_z38', me_piso_marble_roof_3632_3357_z38)
ob_piso_marble_floor_3632_3357_z18 = bpy.data.objects.new('Piso_marble_floor_3632_3357_z18', me_piso_marble_floor_3632_3357_z18)
ob_piso_marble_3633_3357_z8 = bpy.data.objects.new('Piso_marble_3633_3357_z8', me_piso_marble_3633_3357_z8)
ob_piso_stone_pavers_dark_3635_3357_z8 = bpy.data.objects.new('Piso_stone_pavers_dark_3635_3357_z8', me_piso_stone_pavers_dark_3635_3357_z8)
ob_piso_marble_roof_3632_3358_z38 = bpy.data.objects.new('Piso_marble_roof_3632_3358_z38', me_piso_marble_roof_3632_3358_z38)
ob_piso_marble_floor_3632_3358_z18 = bpy.data.objects.new('Piso_marble_floor_3632_3358_z18', me_piso_marble_floor_3632_3358_z18)
ob_piso_marble_3633_3358_z8 = bpy.data.objects.new('Piso_marble_3633_3358_z8', me_piso_marble_3633_3358_z8)
ob_piso_stone_pavers_dark_3635_3358_z8 = bpy.data.objects.new('Piso_stone_pavers_dark_3635_3358_z8', me_piso_stone_pavers_dark_3635_3358_z8)
ob_piso_marble_roof_3632_3359_z38 = bpy.data.objects.new('Piso_marble_roof_3632_3359_z38', me_piso_marble_roof_3632_3359_z38)
ob_piso_marble_floor_3632_3359_z18 = bpy.data.objects.new('Piso_marble_floor_3632_3359_z18', me_piso_marble_floor_3632_3359_z18)
ob_piso_stone_pavers_dark_3633_3359_z8 = bpy.data.objects.new('Piso_stone_pavers_dark_3633_3359_z8', me_piso_stone_pavers_dark_3633_3359_z8)
ob_piso_stone_pavers_dark_3634_3359_z8 = bpy.data.objects.new('Piso_stone_pavers_dark_3634_3359_z8', me_piso_stone_pavers_dark_3634_3359_z8)
ob_piso_stone_pavers_dark_3635_3359_z8 = bpy.data.objects.new('Piso_stone_pavers_dark_3635_3359_z8', me_piso_stone_pavers_dark_3635_3359_z8)
ob_escadas_corrim_os = bpy.data.objects.new('Escadas_Corrimãos', None)
ob_degrau_3633_3356_z13 = bpy.data.objects.new('Degrau_3633_3356_z13', me_degrau_3633_3356_z13)
ob_degrau_3634_3356_z8 = bpy.data.objects.new('Degrau_3634_3356_z8', me_degrau_3634_3356_z8)
ob_degrau_3633_3357_z13 = bpy.data.objects.new('Degrau_3633_3357_z13', me_degrau_3633_3357_z13)
ob_degrau_3634_3357_z8 = bpy.data.objects.new('Degrau_3634_3357_z8', me_degrau_3634_3357_z8)
ob_degrau_3633_3358_z13 = bpy.data.objects.new('Degrau_3633_3358_z13', me_degrau_3633_3358_z13)
ob_degrau_3634_3358_z8 = bpy.data.objects.new('Degrau_3634_3358_z8', me_degrau_3634_3358_z8)

# ---- transforms, parenting, visibility, modifiers, constraints
ob_parede_externa_norte_y3354_x3632_3632.location = (-1.5, -2.5, 0.0)
ob_parede_externa_norte_y3354_x3632_3632.empty_display_type = 'CUBE'
ob_bloco_marble_wall_3632_3354_z8.parent = ob_parede_externa_norte_y3354_x3632_3632
ob_bloco_marble_wall_3632_3354_z8.matrix_parent_inverse = Matrix(((1.0, -0.0, 0.0, 1.5), (-0.0, 1.0, -0.0, 2.5), (0.0, -0.0, 1.0, -0.0), (-0.0, 0.0, -0.0, 1.0)))
ob_bloco_marble_wall_3632_3354_z8.location = (-1.5, -2.825, 0.6)
ob_bloco_marble_wall_3632_3354_z18.parent = ob_parede_externa_norte_y3354_x3632_3632
ob_bloco_marble_wall_3632_3354_z18.matrix_parent_inverse = Matrix(((1.0, -0.0, 0.0, 1.5), (-0.0, 1.0, -0.0, 2.5), (0.0, -0.0, 1.0, -0.0), (-0.0, 0.0, -0.0, 1.0)))
ob_bloco_marble_wall_3632_3354_z18.location = (-1.5, -2.825, 2.4)
ob_bloco_marble_wall_3632_3354_z38.parent = ob_parede_externa_norte_y3354_x3632_3632
ob_bloco_marble_wall_3632_3354_z38.matrix_parent_inverse = Matrix(((1.0, -0.0, 0.0, 1.5), (-0.0, 1.0, -0.0, 2.5), (0.0, -0.0, 1.0, -0.0), (-0.0, 0.0, -0.0, 1.0)))
ob_bloco_marble_wall_3632_3354_z38.location = (-1.5, -2.825, 3.78)
ob_parede_externa_sul_y3359_x3632_3632.location = (-1.5, 2.5, 0.0)
ob_parede_externa_sul_y3359_x3632_3632.empty_display_type = 'CUBE'
ob_bloco_marble_wall_3632_3359_z8.parent = ob_parede_externa_sul_y3359_x3632_3632
ob_bloco_marble_wall_3632_3359_z8.matrix_parent_inverse = Matrix(((1.0, -0.0, 0.0, 1.5), (-0.0, 1.0, -0.0, -2.5), (0.0, -0.0, 1.0, -0.0), (-0.0, 0.0, -0.0, 1.0)))
ob_bloco_marble_wall_3632_3359_z8.location = (-1.5, 2.175, 0.6)
ob_bloco_marble_wall_3632_3359_z18.parent = ob_parede_externa_sul_y3359_x3632_3632
ob_bloco_marble_wall_3632_3359_z18.matrix_parent_inverse = Matrix(((1.0, -0.0, 0.0, 1.5), (-0.0, 1.0, -0.0, -2.5), (0.0, -0.0, 1.0, -0.0), (-0.0, 0.0, -0.0, 1.0)))
ob_bloco_marble_wall_3632_3359_z18.location = (-1.5, 2.175, 2.4)
ob_bloco_marble_wall_3632_3359_z38.parent = ob_parede_externa_sul_y3359_x3632_3632
ob_bloco_marble_wall_3632_3359_z38.matrix_parent_inverse = Matrix(((1.0, -0.0, 0.0, 1.5), (-0.0, 1.0, -0.0, -2.5), (0.0, -0.0, 1.0, -0.0), (-0.0, 0.0, -0.0, 1.0)))
ob_bloco_marble_wall_3632_3359_z38.location = (-1.5, 2.175, 3.78)
ob_parede_externa_oeste_x3632_y3355_3358.location = (-1.5, 0.0, 0.0)
ob_parede_externa_oeste_x3632_y3355_3358.empty_display_type = 'CUBE'
ob_bloco_marble_wall_3632_3355_z8.parent = ob_parede_externa_oeste_x3632_y3355_3358
ob_bloco_marble_wall_3632_3355_z8.matrix_parent_inverse = Matrix(((1.0, -0.0, 0.0, 1.5), (-0.0, 1.0, -0.0, 0.0), (0.0, -0.0, 1.0, -0.0), (-0.0, 0.0, -0.0, 1.0)))
ob_bloco_marble_wall_3632_3355_z8.location = (-1.825, -1.5, 0.6)
ob_bloco_marble_wall_3632_3355_z18.parent = ob_parede_externa_oeste_x3632_y3355_3358
ob_bloco_marble_wall_3632_3355_z18.matrix_parent_inverse = Matrix(((1.0, -0.0, 0.0, 1.5), (-0.0, 1.0, -0.0, 0.0), (0.0, -0.0, 1.0, -0.0), (-0.0, 0.0, -0.0, 1.0)))
ob_bloco_marble_wall_3632_3355_z18.location = (-1.825, -1.5, 2.4)
ob_bloco_marble_wall_3632_3355_z38.parent = ob_parede_externa_oeste_x3632_y3355_3358
ob_bloco_marble_wall_3632_3355_z38.matrix_parent_inverse = Matrix(((1.0, -0.0, 0.0, 1.5), (-0.0, 1.0, -0.0, 0.0), (0.0, -0.0, 1.0, -0.0), (-0.0, 0.0, -0.0, 1.0)))
ob_bloco_marble_wall_3632_3355_z38.location = (-1.825, -1.5, 3.78)
ob_bloco_marble_wall_3632_3356_z8.parent = ob_parede_externa_oeste_x3632_y3355_3358
ob_bloco_marble_wall_3632_3356_z8.matrix_parent_inverse = Matrix(((1.0, -0.0, 0.0, 1.5), (-0.0, 1.0, -0.0, 0.0), (0.0, -0.0, 1.0, -0.0), (-0.0, 0.0, -0.0, 1.0)))
ob_bloco_marble_wall_3632_3356_z8.location = (-1.825, -0.5, 0.6)
ob_bloco_marble_arch_3632_3356_z18.parent = ob_parede_externa_oeste_x3632_y3355_3358
ob_bloco_marble_arch_3632_3356_z18.matrix_parent_inverse = Matrix(((1.0, -0.0, 0.0, 1.5), (-0.0, 1.0, -0.0, 0.0), (0.0, -0.0, 1.0, -0.0), (-0.0, 0.0, -0.0, 1.0)))
ob_bloco_marble_arch_3632_3356_z18.location = (-1.825, -0.5, 2.4)
ob_bloco_marble_wall_3632_3356_z38.parent = ob_parede_externa_oeste_x3632_y3355_3358
ob_bloco_marble_wall_3632_3356_z38.matrix_parent_inverse = Matrix(((1.0, -0.0, 0.0, 1.5), (-0.0, 1.0, -0.0, 0.0), (0.0, -0.0, 1.0, -0.0), (-0.0, 0.0, -0.0, 1.0)))
ob_bloco_marble_wall_3632_3356_z38.location = (-1.825, -0.5, 3.78)
ob_bloco_marble_wall_3632_3357_z8.parent = ob_parede_externa_oeste_x3632_y3355_3358
ob_bloco_marble_wall_3632_3357_z8.matrix_parent_inverse = Matrix(((1.0, -0.0, 0.0, 1.5), (-0.0, 1.0, -0.0, 0.0), (0.0, -0.0, 1.0, -0.0), (-0.0, 0.0, -0.0, 1.0)))
ob_bloco_marble_wall_3632_3357_z8.location = (-1.825, 0.5, 0.6)
ob_bloco_marble_wall_3632_3357_z38.parent = ob_parede_externa_oeste_x3632_y3355_3358
ob_bloco_marble_wall_3632_3357_z38.matrix_parent_inverse = Matrix(((1.0, -0.0, 0.0, 1.5), (-0.0, 1.0, -0.0, 0.0), (0.0, -0.0, 1.0, -0.0), (-0.0, 0.0, -0.0, 1.0)))
ob_bloco_marble_wall_3632_3357_z38.location = (-1.825, 0.5, 3.78)
ob_bloco_marble_wall_3632_3358_z8.parent = ob_parede_externa_oeste_x3632_y3355_3358
ob_bloco_marble_wall_3632_3358_z8.matrix_parent_inverse = Matrix(((1.0, -0.0, 0.0, 1.5), (-0.0, 1.0, -0.0, 0.0), (0.0, -0.0, 1.0, -0.0), (-0.0, 0.0, -0.0, 1.0)))
ob_bloco_marble_wall_3632_3358_z8.location = (-1.825, 1.5, 0.6)
ob_bloco_marble_arch_3632_3358_z18.parent = ob_parede_externa_oeste_x3632_y3355_3358
ob_bloco_marble_arch_3632_3358_z18.matrix_parent_inverse = Matrix(((1.0, -0.0, 0.0, 1.5), (-0.0, 1.0, -0.0, 0.0), (0.0, -0.0, 1.0, -0.0), (-0.0, 0.0, -0.0, 1.0)))
ob_bloco_marble_arch_3632_3358_z18.location = (-1.825, 1.5, 2.4)
ob_bloco_marble_wall_3632_3358_z38.parent = ob_parede_externa_oeste_x3632_y3355_3358
ob_bloco_marble_wall_3632_3358_z38.matrix_parent_inverse = Matrix(((1.0, -0.0, 0.0, 1.5), (-0.0, 1.0, -0.0, 0.0), (0.0, -0.0, 1.0, -0.0), (-0.0, 0.0, -0.0, 1.0)))
ob_bloco_marble_wall_3632_3358_z38.location = (-1.825, 1.5, 3.78)
ob_pisos_lajes.location = (0.0, 0.0, 0.0)
ob_pisos_lajes.empty_display_type = 'CUBE'
ob_piso_marble_roof_3632_3355_z38.parent = ob_pisos_lajes
ob_piso_marble_roof_3632_3355_z38.location = (-1.5, -1.5, 3.55)
ob_piso_marble_floor_3632_3355_z18.parent = ob_pisos_lajes
ob_piso_marble_floor_3632_3355_z18.location = (-1.5, -1.5, 1.15)
ob_piso_stone_pavers_dark_3633_3355_z8.parent = ob_pisos_lajes
ob_piso_stone_pavers_dark_3633_3355_z8.location = (-0.5, -1.5, -0.05)
ob_piso_stone_pavers_dark_3634_3355_z8.parent = ob_pisos_lajes
ob_piso_stone_pavers_dark_3634_3355_z8.location = (0.5, -1.5, -0.05)
ob_piso_stone_pavers_dark_3635_3355_z8.parent = ob_pisos_lajes
ob_piso_stone_pavers_dark_3635_3355_z8.location = (1.5, -1.5, -0.05)
ob_piso_marble_roof_3632_3356_z38.parent = ob_pisos_lajes
ob_piso_marble_roof_3632_3356_z38.location = (-1.5, -0.5, 3.55)
ob_piso_marble_floor_3632_3356_z18.parent = ob_pisos_lajes
ob_piso_marble_floor_3632_3356_z18.location = (-1.5, -0.5, 1.15)
ob_piso_marble_3633_3356_z8.parent = ob_pisos_lajes
ob_piso_marble_3633_3356_z8.location = (-0.5, -0.5, -0.05)
ob_piso_stone_pavers_dark_3635_3356_z8.parent = ob_pisos_lajes
ob_piso_stone_pavers_dark_3635_3356_z8.location = (1.5, -0.5, -0.05)
ob_piso_marble_roof_3632_3357_z38.parent = ob_pisos_lajes
ob_piso_marble_roof_3632_3357_z38.location = (-1.5, 0.5, 3.55)
ob_piso_marble_floor_3632_3357_z18.parent = ob_pisos_lajes
ob_piso_marble_floor_3632_3357_z18.location = (-1.5, 0.5, 1.15)
ob_piso_marble_3633_3357_z8.parent = ob_pisos_lajes
ob_piso_marble_3633_3357_z8.location = (-0.5, 0.5, -0.05)
ob_piso_stone_pavers_dark_3635_3357_z8.parent = ob_pisos_lajes
ob_piso_stone_pavers_dark_3635_3357_z8.location = (1.5, 0.5, -0.05)
ob_piso_marble_roof_3632_3358_z38.parent = ob_pisos_lajes
ob_piso_marble_roof_3632_3358_z38.location = (-1.5, 1.5, 3.55)
ob_piso_marble_floor_3632_3358_z18.parent = ob_pisos_lajes
ob_piso_marble_floor_3632_3358_z18.location = (-1.5, 1.5, 1.15)
ob_piso_marble_3633_3358_z8.parent = ob_pisos_lajes
ob_piso_marble_3633_3358_z8.location = (-0.5, 1.5, -0.05)
ob_piso_stone_pavers_dark_3635_3358_z8.parent = ob_pisos_lajes
ob_piso_stone_pavers_dark_3635_3358_z8.location = (1.5, 1.5, -0.05)
ob_piso_marble_roof_3632_3359_z38.parent = ob_pisos_lajes
ob_piso_marble_roof_3632_3359_z38.location = (-1.5, 2.5, 3.55)
ob_piso_marble_floor_3632_3359_z18.parent = ob_pisos_lajes
ob_piso_marble_floor_3632_3359_z18.location = (-1.5, 2.5, 1.15)
ob_piso_stone_pavers_dark_3633_3359_z8.parent = ob_pisos_lajes
ob_piso_stone_pavers_dark_3633_3359_z8.location = (-0.5, 2.5, -0.05)
ob_piso_stone_pavers_dark_3634_3359_z8.parent = ob_pisos_lajes
ob_piso_stone_pavers_dark_3634_3359_z8.location = (0.5, 2.5, -0.05)
ob_piso_stone_pavers_dark_3635_3359_z8.parent = ob_pisos_lajes
ob_piso_stone_pavers_dark_3635_3359_z8.location = (1.5, 2.5, -0.05)
ob_escadas_corrim_os.location = (0.0, 0.0, 0.0)
ob_escadas_corrim_os.empty_display_type = 'CUBE'
ob_degrau_3633_3356_z13.parent = ob_escadas_corrim_os
ob_degrau_3633_3356_z13.location = (-0.5, -0.5, 0.725)
ob_degrau_3634_3356_z8.parent = ob_escadas_corrim_os
ob_degrau_3634_3356_z8.location = (0.5, -0.5, 0.125)
ob_degrau_3633_3357_z13.parent = ob_escadas_corrim_os
ob_degrau_3633_3357_z13.location = (-0.5, 0.5, 0.725)
ob_degrau_3634_3357_z8.parent = ob_escadas_corrim_os
ob_degrau_3634_3357_z8.location = (0.5, 0.5, 0.125)
ob_degrau_3633_3358_z13.parent = ob_escadas_corrim_os
ob_degrau_3633_3358_z13.location = (-0.5, 1.5, 0.725)
ob_degrau_3634_3358_z8.parent = ob_escadas_corrim_os
ob_degrau_3634_3358_z8.location = (0.5, 1.5, 0.125)

# ---- collection membership
col_01_paredes_externas.objects.link(ob_parede_externa_norte_y3354_x3632_3632)
col_01_paredes_externas.objects.link(ob_bloco_marble_wall_3632_3354_z8)
col_01_paredes_externas.objects.link(ob_bloco_marble_wall_3632_3354_z18)
col_01_paredes_externas.objects.link(ob_bloco_marble_wall_3632_3354_z38)
col_01_paredes_externas.objects.link(ob_parede_externa_sul_y3359_x3632_3632)
col_01_paredes_externas.objects.link(ob_bloco_marble_wall_3632_3359_z8)
col_01_paredes_externas.objects.link(ob_bloco_marble_wall_3632_3359_z18)
col_01_paredes_externas.objects.link(ob_bloco_marble_wall_3632_3359_z38)
col_01_paredes_externas.objects.link(ob_parede_externa_oeste_x3632_y3355_3358)
col_01_paredes_externas.objects.link(ob_bloco_marble_wall_3632_3355_z8)
col_01_paredes_externas.objects.link(ob_bloco_marble_wall_3632_3355_z18)
col_01_paredes_externas.objects.link(ob_bloco_marble_wall_3632_3355_z38)
col_01_paredes_externas.objects.link(ob_bloco_marble_wall_3632_3356_z8)
col_01_paredes_externas.objects.link(ob_bloco_marble_arch_3632_3356_z18)
col_01_paredes_externas.objects.link(ob_bloco_marble_wall_3632_3356_z38)
col_01_paredes_externas.objects.link(ob_bloco_marble_wall_3632_3357_z8)
col_01_paredes_externas.objects.link(ob_bloco_marble_wall_3632_3357_z38)
col_01_paredes_externas.objects.link(ob_bloco_marble_wall_3632_3358_z8)
col_01_paredes_externas.objects.link(ob_bloco_marble_arch_3632_3358_z18)
col_01_paredes_externas.objects.link(ob_bloco_marble_wall_3632_3358_z38)
col_03_pisos_escadas.objects.link(ob_pisos_lajes)
col_03_pisos_escadas.objects.link(ob_piso_marble_roof_3632_3355_z38)
col_03_pisos_escadas.objects.link(ob_piso_marble_floor_3632_3355_z18)
col_03_pisos_escadas.objects.link(ob_piso_stone_pavers_dark_3633_3355_z8)
col_03_pisos_escadas.objects.link(ob_piso_stone_pavers_dark_3634_3355_z8)
col_03_pisos_escadas.objects.link(ob_piso_stone_pavers_dark_3635_3355_z8)
col_03_pisos_escadas.objects.link(ob_piso_marble_roof_3632_3356_z38)
col_03_pisos_escadas.objects.link(ob_piso_marble_floor_3632_3356_z18)
col_03_pisos_escadas.objects.link(ob_piso_marble_3633_3356_z8)
col_03_pisos_escadas.objects.link(ob_piso_stone_pavers_dark_3635_3356_z8)
col_03_pisos_escadas.objects.link(ob_piso_marble_roof_3632_3357_z38)
col_03_pisos_escadas.objects.link(ob_piso_marble_floor_3632_3357_z18)
col_03_pisos_escadas.objects.link(ob_piso_marble_3633_3357_z8)
col_03_pisos_escadas.objects.link(ob_piso_stone_pavers_dark_3635_3357_z8)
col_03_pisos_escadas.objects.link(ob_piso_marble_roof_3632_3358_z38)
col_03_pisos_escadas.objects.link(ob_piso_marble_floor_3632_3358_z18)
col_03_pisos_escadas.objects.link(ob_piso_marble_3633_3358_z8)
col_03_pisos_escadas.objects.link(ob_piso_stone_pavers_dark_3635_3358_z8)
col_03_pisos_escadas.objects.link(ob_piso_marble_roof_3632_3359_z38)
col_03_pisos_escadas.objects.link(ob_piso_marble_floor_3632_3359_z18)
col_03_pisos_escadas.objects.link(ob_piso_stone_pavers_dark_3633_3359_z8)
col_03_pisos_escadas.objects.link(ob_piso_stone_pavers_dark_3634_3359_z8)
col_03_pisos_escadas.objects.link(ob_piso_stone_pavers_dark_3635_3359_z8)
col_03_pisos_escadas.objects.link(ob_escadas_corrim_os)
col_03_pisos_escadas.objects.link(ob_degrau_3633_3356_z13)
col_03_pisos_escadas.objects.link(ob_degrau_3634_3356_z8)
col_03_pisos_escadas.objects.link(ob_degrau_3633_3357_z13)
col_03_pisos_escadas.objects.link(ob_degrau_3634_3357_z8)
col_03_pisos_escadas.objects.link(ob_degrau_3633_3358_z13)
col_03_pisos_escadas.objects.link(ob_degrau_3634_3358_z8)

# ---- scene / render settings (as saved in the file)
scene.frame_start = 1; scene.frame_end = 250; scene.frame_set(1)
scene.render.engine = 'BLENDER_EEVEE_NEXT'
scene.render.bake_bias = 0.0
scene.render.bake_samples = 0
scene.cycles.sampling_pattern = 'TABULATED_SOBOL'
scene.eevee.use_volume_custom_range = False
bpy.context.view_layer.update()

# ---- added for rendering (the .blend has no active camera and no usable light): camera, sun + grey world if the file has none
cam_auto = bpy.data.cameras.new('AutoCamera')
cam_auto.lens = 50.0
cam_auto.sensor_width = 36.0
cam_auto.clip_end = 1000.0
ob_auto_camera = bpy.data.objects.new('AutoCamera', cam_auto)
scene.collection.objects.link(ob_auto_camera)
ob_auto_camera.location = (7.65668, -9.18802, 8.05534)
ob_auto_camera.rotation_euler = (1.09748, -7.21219e-08, 0.694738)
scene.camera = ob_auto_camera
light_auto_sun = bpy.data.lights.new('AutoSun', 'SUN')
light_auto_sun.energy = 3.0
light_auto_sun.angle = 0.0523599
ob_auto_sun = bpy.data.objects.new('AutoSun', light_auto_sun)
scene.collection.objects.link(ob_auto_sun)
ob_auto_sun.rotation_euler = (0.872665, 0.174533, 0.523599)
if scene.world is None:
    world_auto = bpy.data.worlds.new('AutoWorld')
    world_auto.color = (0.3, 0.3, 0.3)
    scene.world = world_auto
bpy.context.view_layer.update()
